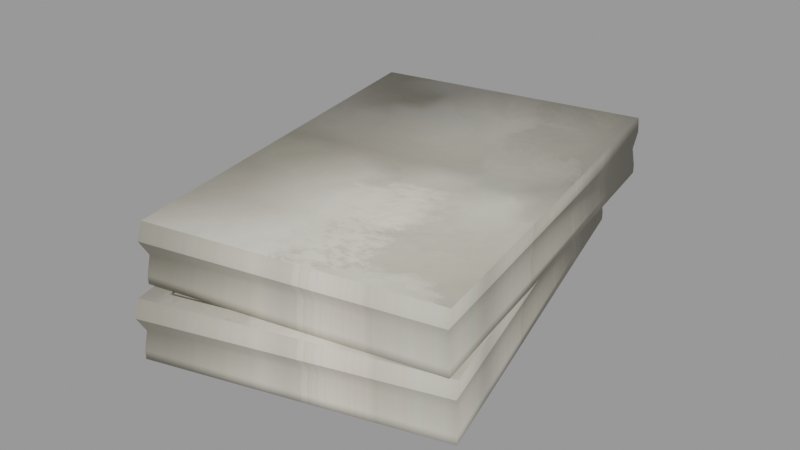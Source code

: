 # Source: Paper_stack_2.blend  (saved by Blender 3.2.14; exported with 4.5.12 LTS)
import bpy
from mathutils import Matrix  # noqa: F401  (used for matrix-valued properties, if any)

bpy.ops.wm.read_factory_settings(use_empty=True)
scene = bpy.context.scene
scene.name = 'blend_export'

# ---- images (referenced by path relative to the original .blend; pixels are not part of the script)
import os
ASSET_DIR = os.environ.get("B2B_ASSET_DIR", "")  # directory of the original .blend (textures are referenced by path, not embedded)
HERE = os.path.dirname(os.path.abspath(__file__))  # packed textures are extracted next to this script under _unpacked/

def load_image(name, relpath, width, height, colorspace="sRGB"):
    """Load a texture the original file referenced (path relative to the .blend, or extracted next to this script)."""
    p = next((c for c in (os.path.join(HERE, relpath), os.path.join(ASSET_DIR, relpath)) if relpath and os.path.exists(c)), "")
    if p:
        img = bpy.data.images.load(p, check_existing=True)
        img.name = name
    else:  # same state as the original file: an image datablock whose file is absent (Cycles renders it pink)
        img = bpy.data.images.new(name, width, height)
        img.source = "FILE"
        img.filepath = "//" + (relpath or name)
    img.colorspace_settings.name = colorspace
    return img
img_book3_png = load_image('book3.png', '_unpacked/book3.805ba08a.png', 2048, 2048, 'sRGB')

# ---- materials (node trees are filled in below, after node groups)
mat_paper = bpy.data.materials.new('Paper')
mat_paper.use_transparent_shadow = False

# ---- material node trees
mat_paper.use_nodes = True; mat_paper.node_tree.nodes.clear()
_N = mat_paper.node_tree.nodes; _L = mat_paper.node_tree.links
n0 = _N.new('ShaderNodeBsdfPrincipled'); n0.name = 'Principled BSDF'; n0.location = (10, 300)
n0.distribution = 'GGX'
n0.subsurface_method = 'RANDOM_WALK_SKIN'
n0.inputs[3].default_value = 1.45
n0.inputs[13].default_value = 0.0
n0.inputs[27].default_value = (0.0, 0.0, 0.0, 1.0)
n0.inputs[28].default_value = 1.0
n1 = _N.new('ShaderNodeOutputMaterial'); n1.name = 'Material Output'; n1.location = (300, 300)
n2 = _N.new('ShaderNodeTexImage'); n2.name = 'Image Texture'; n2.location = (-338, 233)
n2.image = img_book3_png
_L.new(n0.outputs[0], n1.inputs[0])
_L.new(n2.outputs[0], n0.inputs[0])
n1.is_active_output = True

# ---- meshes
me_plane_035 = bpy.data.meshes.new('Plane.035')
me_plane_035.from_pydata([(-0.2781, -0.6503, 0.007132), (0.5273, -0.4972, 0.007132), (-0.503, 0.5332, 0.007132), (0.3024, 0.6863, 0.007132), (-0.503, 0.5332, 0.0317), (-0.2781, -0.6503, 0.0317), (0.5273, -0.4972, 0.0317), (0.3024, 0.6863, 0.0317), (-0.503, 0.5332, 0.1804), (-0.2781, -0.6503, 0.1804), (0.5273, -0.4972, 0.1804), (0.3024, 0.6863, 0.1804), (0.3005, 0.696, 0.1341), (0.5292, -0.5071, 0.1341), (-0.2743, -0.6699, 0.1341), (-0.503, 0.5332, 0.1341), (0.52, -0.4899, 0.08559), (-0.4957, 0.5259, 0.08559), (0.2983, 0.6768, 0.08559), (-0.274, -0.6408, 0.08559), (-0.2462, -0.7061, -0.1684), (0.5436, -0.4866, -0.1684), (-0.5689, 0.4545, -0.1684), (0.221, 0.6741, -0.1684), (-0.5689, 0.4545, -0.1439), (-0.2462, -0.7061, -0.1439), (0.5436, -0.4866, -0.1439), (0.221, 0.6741, -0.1439), (-0.5689, 0.4545, 0.004821), (-0.2462, -0.7061, 0.004821), (0.5436, -0.4866, 0.004821), (0.221, 0.6741, 0.004821), (0.2183, 0.6836, -0.04146), (0.5464, -0.4963, -0.04146), (-0.2408, -0.7254, -0.04146), (-0.5689, 0.4545, -0.04146), (0.5358, -0.4799, -0.08999), (-0.561, 0.4479, -0.08999), (0.2177, 0.6643, -0.08999), (-0.2429, -0.6964, -0.08999)], [], [(0, 2, 3, 1), (13, 12, 11, 10), (1, 3, 7, 6), (2, 0, 5, 4), (3, 2, 4, 7), (0, 1, 6, 5), (9, 10, 11, 8), (15, 14, 9, 8), (12, 15, 8, 11), (14, 13, 10, 9), (19, 16, 13, 14), (18, 17, 15, 12), (17, 19, 14, 15), (16, 18, 12, 13), (6, 7, 18, 16), (4, 5, 19, 17), (7, 4, 17, 18), (5, 6, 16, 19), (20, 22, 23, 21), (33, 32, 31, 30), (21, 23, 27, 26), (22, 20, 25, 24), (23, 22, 24, 27), (20, 21, 26, 25), (29, 30, 31, 28), (35, 34, 29, 28), (32, 35, 28, 31), (34, 33, 30, 29), (39, 36, 33, 34), (38, 37, 35, 32), (37, 39, 34, 35), (36, 38, 32, 33), (26, 27, 38, 36), (24, 25, 39, 37), (27, 24, 37, 38), (25, 26, 36, 39)])
me_plane_035.polygons.foreach_set('use_smooth', [True] * 36)
_k = set([(12, 13), (12, 15), (13, 14), (14, 15), (32, 33), (32, 35), (33, 34), (34, 35)])
me_plane_035.attributes.new('sharp_edge', 'BOOLEAN', 'EDGE').data.foreach_set('value', [ (min(e.vertices), max(e.vertices)) in _k for e in me_plane_035.edges])
_uv = me_plane_035.uv_layers.new(name='UVMap')
_uv.uv.foreach_set('vector', [0.485, 0.3128, 0.485, 0.9021, 0.8861, 0.9021, 0.8861, 0.3128, 0.8861, 0.3128, 0.8861, 0.9021, 0.8861, 0.9021, 0.8861, 0.3128, 0.8861, 0.3128, 0.8861, 0.9021, 0.8861, 0.9021, 0.8861, 0.3128, 0.485, 0.9021, 0.485, 0.3128, 0.485, 0.3128, 0.485, 0.9021, 0.8861, 0.9021, 0.485, 0.9021, 0.485, 0.9021, 0.8861, 0.9021, 0.485, 0.3128, 0.8861, 0.3128, 0.8861, 0.3128, 0.485, 0.3128, 0.4718, 0.06602, 0.9189, 0.06602, 0.9189, 0.723, 0.4718, 0.723, 0.485, 0.9021, 0.485, 0.3128, 0.485, 0.3128, 0.485, 0.9021, 0.8861, 0.9021, 0.485, 0.9021, 0.485, 0.9021, 0.8861, 0.9021, 0.485, 0.3128, 0.8861, 0.3128, 0.8861, 0.3128, 0.485, 0.3128, 0.485, 0.3128, 0.8861, 0.3128, 0.8861, 0.3128, 0.485, 0.3128, 0.8861, 0.9021, 0.485, 0.9021, 0.485, 0.9021, 0.8861, 0.9021, 0.485, 0.9021, 0.485, 0.3128, 0.485, 0.3128, 0.485, 0.9021, 0.8861, 0.3128, 0.8861, 0.9021, 0.8861, 0.9021, 0.8861, 0.3128, 0.8861, 0.3128, 0.8861, 0.9021, 0.8861, 0.9021, 0.8861, 0.3128, 0.485, 0.9021, 0.485, 0.3128, 0.485, 0.3128, 0.485, 0.9021, 0.8861, 0.9021, 0.485, 0.9021, 0.485, 0.9021, 0.8861, 0.9021, 0.485, 0.3128, 0.8861, 0.3128, 0.8861, 0.3128, 0.485, 0.3128, 0.485, 0.3128, 0.485, 0.9021, 0.8861, 0.9021, 0.8861, 0.3128, 0.8861, 0.3128, 0.8861, 0.9021, 0.8861, 0.9021, 0.8861, 0.3128, 0.8861, 0.3128, 0.8861, 0.9021, 0.8861, 0.9021, 0.8861, 0.3128, 0.485, 0.9021, 0.485, 0.3128, 0.485, 0.3128, 0.485, 0.9021, 0.8861, 0.9021, 0.485, 0.9021, 0.485, 0.9021, 0.8861, 0.9021, 0.485, 0.3128, 0.8861, 0.3128, 0.8861, 0.3128, 0.485, 0.3128, 0.04102, 0.2592, 0.5176, 0.2592, 0.5176, 0.9595, 0.04102, 0.9595, 0.485, 0.9021, 0.485, 0.3128, 0.485, 0.3128, 0.485, 0.9021, 0.8861, 0.9021, 0.485, 0.9021, 0.485, 0.9021, 0.8861, 0.9021, 0.485, 0.3128, 0.8861, 0.3128, 0.8861, 0.3128, 0.485, 0.3128, 0.485, 0.3128, 0.8861, 0.3128, 0.8861, 0.3128, 0.485, 0.3128, 0.8861, 0.9021, 0.485, 0.9021, 0.485, 0.9021, 0.8861, 0.9021, 0.485, 0.9021, 0.485, 0.3128, 0.485, 0.3128, 0.485, 0.9021, 0.8861, 0.3128, 0.8861, 0.9021, 0.8861, 0.9021, 0.8861, 0.3128, 0.8861, 0.3128, 0.8861, 0.9021, 0.8861, 0.9021, 0.8861, 0.3128, 0.485, 0.9021, 0.485, 0.3128, 0.485, 0.3128, 0.485, 0.9021, 0.8861, 0.9021, 0.485, 0.9021, 0.485, 0.9021, 0.8861, 0.9021, 0.485, 0.3128, 0.8861, 0.3128, 0.8861, 0.3128, 0.485, 0.3128])
me_plane_035.materials.append(mat_paper)
me_plane_035.update()

# ---- objects
ob_paper_stack_2 = bpy.data.objects.new('Paper Stack 2', me_plane_035)

# ---- transforms, parenting, visibility, modifiers, constraints
ob_paper_stack_2.location = (4.513e-06, 1.103e-06, 0.1818)

# ---- collection membership
scene.collection.objects.link(ob_paper_stack_2)

# ---- scene / render settings (as saved in the file)
scene.frame_start = 1; scene.frame_end = 250; scene.frame_set(1)
scene.render.engine = 'BLENDER_EEVEE_NEXT'
scene.render.image_settings.exr_codec = 'NONE'
scene.render.simplify_subdivision_render = 0
scene.render.simplify_child_particles_render = 0.0
scene.cycles.sampling_pattern = 'TABULATED_SOBOL'
scene.cycles.use_light_tree = False
scene.view_settings.view_transform = 'Filmic'
bpy.context.view_layer.update()

# ---- added for rendering (the .blend has no active camera and no usable light): camera, sun + grey world if the file has none
cam_auto = bpy.data.cameras.new('AutoCamera')
cam_auto.lens = 50.0
cam_auto.sensor_width = 36.0
cam_auto.clip_end = 1000.0
ob_auto_camera = bpy.data.objects.new('AutoCamera', cam_auto)
scene.collection.objects.link(ob_auto_camera)
ob_auto_camera.location = (1.69119, -2.05762, 1.54974)
ob_auto_camera.rotation_euler = (1.09748, -7.21219e-08, 0.694738)
scene.camera = ob_auto_camera
light_auto_sun = bpy.data.lights.new('AutoSun', 'SUN')
light_auto_sun.energy = 3.0
light_auto_sun.angle = 0.0523599
ob_auto_sun = bpy.data.objects.new('AutoSun', light_auto_sun)
scene.collection.objects.link(ob_auto_sun)
ob_auto_sun.rotation_euler = (0.872665, 0.174533, 0.523599)
if scene.world is None:
    world_auto = bpy.data.worlds.new('AutoWorld')
    world_auto.color = (0.3, 0.3, 0.3)
    scene.world = world_auto
bpy.context.view_layer.update()
